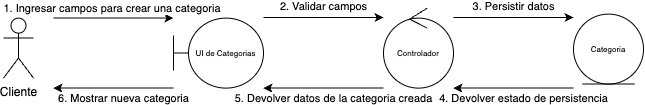

The diagram above was exported from draw.io. Its source (the exported page's mxGraphModel, read from the mxfile embedded in the PNG):
<mxGraphModel dx="995" dy="665" grid="1" gridSize="10" guides="1" tooltips="1" connect="1" arrows="1" fold="1" page="1" pageScale="1" pageWidth="1200" pageHeight="1600" math="0" shadow="0">
  <root>
    <mxCell id="0" />
    <mxCell id="1" parent="0" />
    <mxCell id="kXTtGLepfG0-ONq6kC9t-1" style="edgeStyle=orthogonalEdgeStyle;rounded=0;orthogonalLoop=1;jettySize=auto;html=1;entryX=0;entryY=0.429;entryDx=0;entryDy=0;entryPerimeter=0;" parent="1" edge="1">
      <mxGeometry relative="1" as="geometry">
        <mxPoint x="80" y="51.61000000000024" as="sourcePoint" />
        <mxPoint x="200" y="51.61000000000024" as="targetPoint" />
      </mxGeometry>
    </mxCell>
    <mxCell id="kXTtGLepfG0-ONq6kC9t-2" value="1. Ingresar campos para crear una categoria&amp;nbsp;" style="edgeLabel;html=1;align=center;verticalAlign=middle;resizable=0;points=[];" parent="kXTtGLepfG0-ONq6kC9t-1" connectable="0" vertex="1">
      <mxGeometry x="-0.253" y="2" relative="1" as="geometry">
        <mxPoint x="15" y="-8" as="offset" />
      </mxGeometry>
    </mxCell>
    <mxCell id="kXTtGLepfG0-ONq6kC9t-3" value="Cliente" style="shape=umlActor;verticalLabelPosition=bottom;verticalAlign=top;html=1;outlineConnect=0;" parent="1" vertex="1">
      <mxGeometry x="30" y="51.610000000000014" width="30" height="60" as="geometry" />
    </mxCell>
    <mxCell id="kXTtGLepfG0-ONq6kC9t-4" value="UI de Categorias" style="shape=umlBoundary;whiteSpace=wrap;html=1;fontSize=8;" parent="1" vertex="1">
      <mxGeometry x="200" y="51.610000000000014" width="90" height="70" as="geometry" />
    </mxCell>
    <mxCell id="kXTtGLepfG0-ONq6kC9t-5" value="Controlador" style="ellipse;shape=umlControl;whiteSpace=wrap;html=1;fontSize=8;" parent="1" vertex="1">
      <mxGeometry x="410" y="41.610000000000014" width="70" height="80" as="geometry" />
    </mxCell>
    <mxCell id="kXTtGLepfG0-ONq6kC9t-6" value="Categoria" style="ellipse;shape=umlEntity;whiteSpace=wrap;html=1;fontSize=8;" parent="1" vertex="1">
      <mxGeometry x="600" y="47.610000000000014" width="70" height="70" as="geometry" />
    </mxCell>
    <mxCell id="kXTtGLepfG0-ONq6kC9t-7" style="edgeStyle=orthogonalEdgeStyle;rounded=0;orthogonalLoop=1;jettySize=auto;html=1;entryX=0;entryY=0.429;entryDx=0;entryDy=0;entryPerimeter=0;" parent="1" edge="1">
      <mxGeometry relative="1" as="geometry">
        <mxPoint x="290" y="51.00000000000023" as="sourcePoint" />
        <mxPoint x="410" y="51.00000000000023" as="targetPoint" />
      </mxGeometry>
    </mxCell>
    <mxCell id="kXTtGLepfG0-ONq6kC9t-8" value="2. Validar campos" style="edgeLabel;html=1;align=center;verticalAlign=middle;resizable=0;points=[];" parent="kXTtGLepfG0-ONq6kC9t-7" connectable="0" vertex="1">
      <mxGeometry x="-0.253" y="2" relative="1" as="geometry">
        <mxPoint x="15" y="-9" as="offset" />
      </mxGeometry>
    </mxCell>
    <mxCell id="kXTtGLepfG0-ONq6kC9t-9" style="edgeStyle=orthogonalEdgeStyle;rounded=0;orthogonalLoop=1;jettySize=auto;html=1;entryX=0;entryY=0.429;entryDx=0;entryDy=0;entryPerimeter=0;" parent="1" edge="1">
      <mxGeometry relative="1" as="geometry">
        <mxPoint x="480" y="51.00000000000023" as="sourcePoint" />
        <mxPoint x="600" y="51.00000000000023" as="targetPoint" />
      </mxGeometry>
    </mxCell>
    <mxCell id="kXTtGLepfG0-ONq6kC9t-10" value="3. Persistir datos" style="edgeLabel;html=1;align=center;verticalAlign=middle;resizable=0;points=[];" parent="kXTtGLepfG0-ONq6kC9t-9" connectable="0" vertex="1">
      <mxGeometry x="-0.253" y="2" relative="1" as="geometry">
        <mxPoint x="15" y="-9" as="offset" />
      </mxGeometry>
    </mxCell>
    <mxCell id="kXTtGLepfG0-ONq6kC9t-11" style="edgeStyle=orthogonalEdgeStyle;rounded=0;orthogonalLoop=1;jettySize=auto;html=1;entryX=0;entryY=0.429;entryDx=0;entryDy=0;entryPerimeter=0;startArrow=classic;startFill=1;endArrow=none;endFill=0;" parent="1" edge="1">
      <mxGeometry relative="1" as="geometry">
        <mxPoint x="480" y="121.61000000000024" as="sourcePoint" />
        <mxPoint x="600" y="121.61000000000024" as="targetPoint" />
      </mxGeometry>
    </mxCell>
    <mxCell id="kXTtGLepfG0-ONq6kC9t-12" value="4. Devolver estado de persistencia" style="edgeLabel;html=1;align=center;verticalAlign=middle;resizable=0;points=[];" parent="1" connectable="0" vertex="1">
      <mxGeometry x="549.9984848484847" y="131.61000000000035" as="geometry" />
    </mxCell>
    <mxCell id="kXTtGLepfG0-ONq6kC9t-13" style="edgeStyle=orthogonalEdgeStyle;rounded=0;orthogonalLoop=1;jettySize=auto;html=1;entryX=0;entryY=0.429;entryDx=0;entryDy=0;entryPerimeter=0;startArrow=classic;startFill=1;endArrow=none;endFill=0;" parent="1" edge="1">
      <mxGeometry relative="1" as="geometry">
        <mxPoint x="290" y="121.61000000000024" as="sourcePoint" />
        <mxPoint x="410" y="121.61000000000024" as="targetPoint" />
      </mxGeometry>
    </mxCell>
    <mxCell id="kXTtGLepfG0-ONq6kC9t-14" value="5. Devolver datos de la categoria creada" style="edgeLabel;html=1;align=center;verticalAlign=middle;resizable=0;points=[];" parent="1" connectable="0" vertex="1">
      <mxGeometry x="359.99848484848474" y="131.61000000000035" as="geometry" />
    </mxCell>
    <mxCell id="kXTtGLepfG0-ONq6kC9t-15" style="edgeStyle=orthogonalEdgeStyle;rounded=0;orthogonalLoop=1;jettySize=auto;html=1;entryX=0;entryY=0.429;entryDx=0;entryDy=0;entryPerimeter=0;startArrow=classic;startFill=1;endArrow=none;endFill=0;" parent="1" edge="1">
      <mxGeometry relative="1" as="geometry">
        <mxPoint x="80" y="121.61000000000024" as="sourcePoint" />
        <mxPoint x="200" y="121.61000000000024" as="targetPoint" />
      </mxGeometry>
    </mxCell>
    <mxCell id="kXTtGLepfG0-ONq6kC9t-16" value="6. Mostrar nueva categoria" style="edgeLabel;html=1;align=center;verticalAlign=middle;resizable=0;points=[];" parent="1" connectable="0" vertex="1">
      <mxGeometry x="149.99848484848474" y="131.61000000000035" as="geometry" />
    </mxCell>
  </root>
</mxGraphModel>